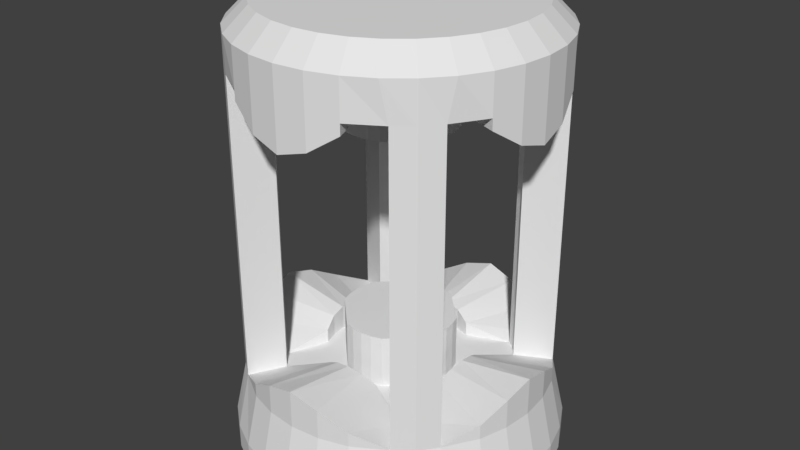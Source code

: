 # Source: energyCapsule.blend  (saved by Blender 2.79.0; exported with 4.5.12 LTS)
import bpy
from mathutils import Matrix  # noqa: F401  (used for matrix-valued properties, if any)

bpy.ops.wm.read_factory_settings(use_empty=True)
scene = bpy.context.scene
scene.name = 'Scene'

# ---- collections
col_collection_1 = bpy.data.collections.new('Collection 1'); scene.collection.children.link(col_collection_1)

# ---- world
world_world = bpy.data.worlds.new('World'); scene.world = world_world
world_world.color = (0.05088, 0.05088, 0.05088)
world_world.use_sun_shadow = False
world_world.sun_shadow_jitter_overblur = 0.0
world_world.cycles.sampling_method = 'MANUAL'

# ---- meshes
me_cylinder_002 = bpy.data.meshes.new('Cylinder.002')
me_cylinder_002.from_pydata([(-1.075, 2.327e-07, 0.1556), (-1.0, 2.384e-07, 0.5), (-1.054, 0.2097, 0.1556), (-0.9808, 0.1951, 0.5), (-0.9932, 0.4114, 0.1556), (-0.9239, 0.3827, 0.5), (-0.8938, 0.5972, 0.1556), (-0.797, 0.5901, 0.5), (-0.7601, 0.7601, 0.1556), (-0.7071, 0.7071, 0.5), (-0.5972, 0.8938, 0.1556), (-0.5901, 0.797, 0.5), (-0.4114, 0.9932, 0.1556), (-0.3827, 0.9239, 0.5), (-0.2097, 1.054, 0.1556), (-0.1951, 0.9808, 0.5), (3.756e-07, 1.075, 0.1556), (3.576e-07, 1.0, 0.5), (0.2097, 1.054, 0.1556), (0.1951, 0.9808, 0.5), (0.4114, 0.9932, 0.1556), (0.3827, 0.9239, 0.5), (0.5972, 0.8938, 0.1556), (0.5901, 0.797, 0.5), (0.7601, 0.7601, 0.1556), (0.7071, 0.7071, 0.5), (0.8938, 0.5972, 0.1556), (0.797, 0.5901, 0.5), (0.9932, 0.4114, 0.1556), (0.9239, 0.3827, 0.5), (1.054, 0.2097, 0.1556), (0.9808, 0.1951, 0.5), (1.075, -1.518e-07, 0.1556), (1.0, -1.192e-07, 0.5), (1.054, -0.2097, 0.1556), (0.9808, -0.1951, 0.5), (0.9932, -0.4114, 0.1556), (0.9239, -0.3827, 0.5), (0.8938, -0.5972, 0.1556), (0.797, -0.5901, 0.5), (0.7601, -0.7601, 0.1556), (0.7071, -0.7071, 0.5), (0.5972, -0.8938, 0.1556), (0.5901, -0.797, 0.5), (0.4114, -0.9932, 0.1556), (0.3827, -0.9239, 0.5), (0.2097, -1.054, 0.1556), (0.1951, -0.9808, 0.5), (-5.855e-07, -1.075, 0.1556), (-5.364e-07, -1.0, 0.5), (-0.2097, -1.054, 0.1556), (-0.1951, -0.9808, 0.5), (-0.4114, -0.9932, 0.1556), (-0.3827, -0.9239, 0.5), (-0.5972, -0.8938, 0.1556), (-0.5901, -0.797, 0.5), (-0.7601, -0.7601, 0.1556), (-0.7071, -0.7071, 0.5), (-0.8938, -0.5972, 0.1556), (-0.797, -0.5901, 0.5), (-0.9932, -0.4114, 0.1556), (-0.9239, -0.3827, 0.5), (-1.054, -0.2097, 0.1556), (-0.9808, -0.1951, 0.5), (-0.4904, 0.09755, 0.5), (-0.5, 2.98e-07, 0.5), (-0.4619, 0.1913, 0.5), (-0.5719, 0.4684, 0.5), (-0.5303, 0.5303, 0.5), (-0.4684, 0.5719, 0.5), (-0.1913, 0.4619, 0.5), (-0.09754, 0.4904, 0.5), (1.788e-07, 0.5, 0.5), (0.09755, 0.4904, 0.5), (0.1913, 0.4619, 0.5), (0.4684, 0.5719, 0.5), (0.5303, 0.5303, 0.5), (0.5719, 0.4684, 0.5), (0.4619, 0.1913, 0.5), (0.4904, 0.09755, 0.5), (0.5, 1.49e-07, 0.5), (0.4904, -0.09755, 0.5), (0.4619, -0.1913, 0.5), (0.5719, -0.4684, 0.5), (0.5303, -0.5303, 0.5), (0.4684, -0.5719, 0.5), (0.1913, -0.4619, 0.5), (0.09754, -0.4904, 0.5), (-2.086e-07, -0.5, 0.5), (-0.09755, -0.4904, 0.5), (-0.1913, -0.4619, 0.5), (-0.4684, -0.5719, 0.5), (-0.5303, -0.5303, 0.5), (-0.5719, -0.4684, 0.5), (-0.4619, -0.1913, 0.5), (-0.4904, -0.09754, 0.5), (-0.9808, 0.1951, 0.6937), (-1.0, 2.384e-07, 0.75), (-0.9239, 0.3827, 0.5937), (-0.1951, 0.9808, 0.6937), (-0.3827, 0.9239, 0.5937), (3.576e-07, 1.0, 0.75), (0.1951, 0.9808, 0.6937), (0.3827, 0.9239, 0.5937), (0.9808, 0.1951, 0.6937), (0.9239, 0.3827, 0.5937), (1.0, -1.192e-07, 0.75), (0.9808, -0.1951, 0.6937), (0.9239, -0.3827, 0.5937), (0.1951, -0.9808, 0.6937), (0.3827, -0.9239, 0.5937), (-5.364e-07, -1.0, 0.75), (-0.1951, -0.9808, 0.6937), (-0.3827, -0.9239, 0.5937), (-0.9808, -0.1951, 0.6937), (-0.9239, -0.3827, 0.5937), (-0.4904, 0.09755, 0.647), (-0.5, 2.98e-07, 0.6669), (-0.4619, 0.1913, 0.5937), (-0.09754, 0.4904, 0.647), (-0.1913, 0.4619, 0.5937), (1.788e-07, 0.5, 0.6669), (0.09755, 0.4904, 0.647), (0.1913, 0.4619, 0.5937), (0.4904, 0.09755, 0.647), (0.4619, 0.1913, 0.5937), (0.5, 1.49e-07, 0.6669), (0.4904, -0.09755, 0.647), (0.4619, -0.1913, 0.5937), (0.09754, -0.4904, 0.647), (0.1913, -0.4619, 0.5937), (-2.086e-07, -0.5, 0.6669), (-0.09755, -0.4904, 0.647), (-0.1913, -0.4619, 0.5937), (-0.4904, -0.09754, 0.647), (-0.4619, -0.1913, 0.5937), (-0.797, 0.5901, 1.5), (-0.5901, 0.797, 1.5), (0.797, 0.5901, 1.5), (0.7071, -0.7071, 1.5), (0.5901, -0.797, 1.5), (-0.7071, -0.7071, 1.5), (-0.5901, -0.797, 1.5), (-0.4684, 0.5719, 1.5), (0.5303, 0.5303, 1.5), (0.5719, 0.4684, 1.5), (0.5303, -0.5303, 1.5), (0.5719, -0.4684, 1.5), (0.4684, -0.5719, 1.5), (-0.5303, -0.5303, 1.5), (-0.4684, -0.5719, 1.5), (1.0, 2.384e-07, 2.75), (1.0, 1.788e-07, 2.5), (0.9808, 0.1951, 2.75), (0.9808, 0.1951, 2.5), (0.9239, 0.3827, 2.75), (0.9239, 0.3827, 2.5), (0.8315, 0.5556, 2.75), (0.797, 0.5901, 2.5), (0.7071, 0.7071, 2.75), (0.7071, 0.7071, 2.5), (0.5556, 0.8315, 2.75), (0.5901, 0.797, 2.5), (0.3827, 0.9239, 2.75), (0.3827, 0.9239, 2.5), (0.1951, 0.9808, 2.75), (0.1951, 0.9808, 2.5), (-5.96e-08, 1.0, 2.75), (-1.192e-07, 1.0, 2.5), (-0.1951, 0.9808, 2.75), (-0.1951, 0.9808, 2.5), (-0.3827, 0.9239, 2.75), (-0.3827, 0.9239, 2.5), (-0.5556, 0.8315, 2.75), (-0.5901, 0.797, 2.5), (-0.7071, 0.7071, 2.75), (-0.7071, 0.7071, 2.5), (-0.8315, 0.5556, 2.75), (-0.797, 0.5901, 2.5), (-0.9239, 0.3827, 2.75), (-0.9239, 0.3827, 2.5), (-0.9808, 0.1951, 2.75), (-0.9808, 0.1951, 2.5), (-1.0, -1.192e-07, 2.75), (-1.0, -1.192e-07, 2.5), (-0.9808, -0.1951, 2.75), (-0.9808, -0.1951, 2.5), (-0.9239, -0.3827, 2.75), (-0.9239, -0.3827, 2.5), (-0.8315, -0.5556, 2.75), (-0.797, -0.5901, 2.5), (-0.7071, -0.7071, 2.75), (-0.7071, -0.7071, 2.5), (-0.5556, -0.8315, 2.75), (-0.5901, -0.797, 2.5), (-0.3827, -0.9239, 2.75), (-0.3827, -0.9239, 2.5), (-0.1951, -0.9808, 2.75), (-0.1951, -0.9808, 2.5), (7.749e-07, -1.0, 2.75), (7.749e-07, -1.0, 2.5), (0.1951, -0.9808, 2.75), (0.1951, -0.9808, 2.5), (0.3827, -0.9239, 2.75), (0.3827, -0.9239, 2.5), (0.5556, -0.8315, 2.75), (0.5901, -0.797, 2.5), (0.7071, -0.7071, 2.75), (0.7071, -0.7071, 2.5), (0.8315, -0.5556, 2.75), (0.797, -0.5901, 2.5), (0.9239, -0.3827, 2.75), (0.9239, -0.3827, 2.5), (0.9808, -0.1951, 2.75), (0.9808, -0.1951, 2.5), (0.7662, 0.1524, 2.483), (0.7812, 2.736e-07, 2.483), (0.7218, 0.299, 2.483), (0.5719, 0.4684, 2.5), (0.5303, 0.5303, 2.5), (0.4684, 0.5719, 2.5), (0.299, 0.7218, 2.483), (0.1524, 0.7662, 2.483), (-1.264e-07, 0.7813, 2.483), (-0.1524, 0.7662, 2.483), (-0.299, 0.7218, 2.483), (-0.4684, 0.5719, 2.5), (-0.5303, 0.5303, 2.5), (-0.5719, 0.4684, 2.5), (-0.7218, 0.299, 2.483), (-0.7662, 0.1524, 2.483), (-0.7813, 4.079e-08, 2.483), (-0.7662, -0.1524, 2.483), (-0.7218, -0.299, 2.483), (-0.5719, -0.4684, 2.5), (-0.5303, -0.5303, 2.5), (-0.4684, -0.5719, 2.5), (-0.299, -0.7218, 2.483), (-0.1524, -0.7662, 2.483), (6.187e-07, -0.7812, 2.483), (0.1524, -0.7662, 2.483), (0.299, -0.7218, 2.483), (0.4684, -0.5719, 2.5), (0.5303, -0.5303, 2.5), (0.5719, -0.4684, 2.5), (0.7218, -0.299, 2.483), (0.7662, -0.1524, 2.483), (0.9808, 0.1951, 2.306), (1.0, 1.788e-07, 2.25), (0.9239, 0.3827, 2.431), (0.1951, 0.9808, 2.306), (0.3827, 0.9239, 2.431), (-1.192e-07, 1.0, 2.25), (-0.1951, 0.9808, 2.306), (-0.3827, 0.9239, 2.431), (-0.9808, 0.1951, 2.306), (-0.9239, 0.3827, 2.431), (-1.0, -1.192e-07, 2.25), (-0.9808, -0.1951, 2.306), (-0.9239, -0.3827, 2.431), (-0.1951, -0.9808, 2.306), (-0.3827, -0.9239, 2.431), (7.749e-07, -1.0, 2.25), (0.1951, -0.9808, 2.306), (0.3827, -0.9239, 2.431), (0.9808, -0.1951, 2.306), (0.9239, -0.3827, 2.431), (0.7662, 0.1524, 2.332), (0.7812, 2.736e-07, 2.288), (0.7218, 0.299, 2.429), (0.1524, 0.7662, 2.332), (0.299, 0.7218, 2.429), (-1.264e-07, 0.7813, 2.288), (-0.1524, 0.7662, 2.332), (-0.299, 0.7218, 2.429), (-0.7662, 0.1524, 2.332), (-0.7218, 0.299, 2.429), (-0.7813, 4.079e-08, 2.288), (-0.7662, -0.1524, 2.332), (-0.7218, -0.299, 2.429), (-0.1524, -0.7662, 2.332), (-0.299, -0.7218, 2.429), (5.255e-07, -0.7812, 2.288), (0.1524, -0.7662, 2.332), (0.299, -0.7218, 2.429), (0.7662, -0.1524, 2.332), (0.7218, -0.299, 2.429), (0.7071, 0.7071, 1.5), (0.5901, 0.797, 1.5), (-0.7071, 0.7071, 1.5), (-0.797, -0.5901, 1.5), (0.797, -0.5901, 1.5), (0.4684, 0.5719, 1.5), (-0.5303, 0.5303, 1.5), (-0.5719, 0.4684, 1.5), (-0.5719, -0.4684, 1.5), (-0.3678, 0.07316, 0.5), (-0.375, 3.278e-07, 0.5), (-0.3465, 0.1435, 0.5), (-0.07316, 0.3678, 0.5), (-0.1435, 0.3465, 0.5), (1.788e-07, 0.375, 0.5), (0.07316, 0.3678, 0.5), (0.1435, 0.3465, 0.5), (0.3678, 0.07316, 0.5), (0.3465, 0.1435, 0.5), (0.375, 1.788e-07, 0.5), (0.3678, -0.07316, 0.5), (0.3465, -0.1435, 0.5), (0.07316, -0.3678, 0.5), (0.1435, -0.3465, 0.5), (-1.49e-07, -0.375, 0.5), (-0.07316, -0.3678, 0.5), (-0.1435, -0.3465, 0.5), (-0.3678, -0.07316, 0.5), (-0.3465, -0.1435, 0.5), (0.3678, 0.07316, 2.5), (0.375, 3.278e-07, 2.5), (0.3465, 0.1435, 2.5), (0.07316, 0.3678, 2.5), (0.1435, 0.3465, 2.5), (-2.98e-08, 0.375, 2.5), (-0.07316, 0.3678, 2.5), (-0.1435, 0.3465, 2.5), (-0.3678, 0.07316, 2.5), (-0.3465, 0.1435, 2.5), (-0.375, 2.086e-07, 2.5), (-0.3678, -0.07316, 2.5), (-0.3465, -0.1435, 2.5), (-0.07316, -0.3678, 2.5), (-0.1435, -0.3465, 2.5), (2.98e-07, -0.375, 2.5), (0.07316, -0.3678, 2.5), (0.1435, -0.3465, 2.5), (0.3678, -0.07316, 2.5), (0.3465, -0.1435, 2.5), (-0.3678, 0.07316, 0.85), (-0.375, 3.278e-07, 0.85), (-0.3465, 0.1435, 0.85), (-0.07316, 0.3678, 0.85), (-0.1435, 0.3465, 0.85), (1.788e-07, 0.375, 0.85), (0.07316, 0.3678, 0.85), (0.1435, 0.3465, 0.85), (0.3678, 0.07316, 0.85), (0.3465, 0.1435, 0.85), (0.375, 1.788e-07, 0.85), (0.3678, -0.07316, 0.85), (0.3465, -0.1435, 0.85), (0.07316, -0.3678, 0.85), (0.1435, -0.3465, 0.85), (-1.49e-07, -0.375, 0.85), (-0.07316, -0.3678, 0.85), (-0.1435, -0.3465, 0.85), (-0.3678, -0.07316, 0.85), (-0.3465, -0.1435, 0.85), (0.3678, 0.07316, 2.15), (0.375, 3.278e-07, 2.15), (0.3465, 0.1435, 2.15), (0.07316, 0.3678, 2.15), (0.1435, 0.3465, 2.15), (-2.98e-08, 0.375, 2.15), (-0.07316, 0.3678, 2.15), (-0.1435, 0.3465, 2.15), (-0.3678, 0.07316, 2.15), (-0.3465, 0.1435, 2.15), (-0.375, 2.086e-07, 2.15), (-0.3678, -0.07316, 2.15), (-0.3465, -0.1435, 2.15), (-0.07316, -0.3678, 2.15), (-0.1435, -0.3465, 2.15), (2.98e-07, -0.375, 2.15), (0.07316, -0.3678, 2.15), (0.1435, -0.3465, 2.15), (0.3678, -0.07316, 2.15), (0.3465, -0.1435, 2.15), (0.85, 2.384e-07, 2.9), (0.8337, 0.1658, 2.9), (0.7853, 0.3253, 2.9), (0.7067, 0.4722, 2.9), (0.601, 0.601, 2.9), (0.4722, 0.7067, 2.9), (0.3253, 0.7853, 2.9), (0.1658, 0.8337, 2.9), (0.0, 0.85, 2.9), (-0.1658, 0.8337, 2.9), (-0.3253, 0.7853, 2.9), (-0.4722, 0.7067, 2.9), (-0.601, 0.601, 2.9), (-0.7067, 0.4722, 2.9), (-0.7853, 0.3253, 2.9), (-0.8337, 0.1658, 2.9), (-0.85, -5.96e-08, 2.9), (-0.8337, -0.1658, 2.9), (-0.7853, -0.3253, 2.9), (-0.7067, -0.4722, 2.9), (-0.601, -0.601, 2.9), (-0.4722, -0.7067, 2.9), (-0.3253, -0.7853, 2.9), (-0.1658, -0.8337, 2.9), (6.557e-07, -0.85, 2.9), (0.1658, -0.8337, 2.9), (0.3253, -0.7853, 2.9), (0.4722, -0.7067, 2.9), (0.601, -0.601, 2.9), (0.7067, -0.4722, 2.9), (0.7853, -0.3253, 2.9), (0.8337, -0.1658, 2.9), (-1.075, 2.327e-07, -0.005625), (-1.054, 0.2097, -0.005625), (-0.9932, 0.4114, -0.005625), (-0.8938, 0.5972, -0.005625), (-0.7601, 0.7601, -0.005625), (-0.5972, 0.8938, -0.005625), (-0.4114, 0.9932, -0.005625), (-0.2097, 1.054, -0.005625), (3.747e-07, 1.075, -0.005625), (0.2097, 1.054, -0.005625), (0.4114, 0.9932, -0.005625), (0.5972, 0.8938, -0.005625), (0.7601, 0.7601, -0.005625), (0.8938, 0.5972, -0.005625), (0.9932, 0.4114, -0.005625), (1.054, 0.2097, -0.005625), (1.075, -1.518e-07, -0.005625), (1.054, -0.2097, -0.005625), (0.9932, -0.4114, -0.005625), (0.8938, -0.5972, -0.005625), (0.7601, -0.7601, -0.005625), (0.5972, -0.8938, -0.005625), (0.4114, -0.9932, -0.005625), (0.2097, -1.054, -0.005625), (-5.864e-07, -1.075, -0.005625), (-0.2097, -1.054, -0.005625), (-0.4114, -0.9932, -0.005625), (-0.5972, -0.8938, -0.005625), (-0.7601, -0.7601, -0.005625), (-0.8938, -0.5972, -0.005625), (-0.9932, -0.4114, -0.005625), (-1.054, -0.2097, -0.005625)], [], [(0, 1, 3, 2), (2, 3, 5, 4), (4, 5, 7, 6), (6, 7, 9, 8), (8, 9, 11, 10), (10, 11, 13, 12), (12, 13, 15, 14), (14, 15, 17, 16), (16, 17, 19, 18), (18, 19, 21, 20), (20, 21, 23, 22), (22, 23, 25, 24), (24, 25, 27, 26), (26, 27, 29, 28), (28, 29, 31, 30), (30, 31, 33, 32), (32, 33, 35, 34), (34, 35, 37, 36), (36, 37, 39, 38), (38, 39, 41, 40), (40, 41, 43, 42), (42, 43, 45, 44), (44, 45, 47, 46), (46, 47, 49, 48), (48, 49, 51, 50), (50, 51, 53, 52), (52, 53, 55, 54), (54, 55, 57, 56), (56, 57, 59, 58), (58, 59, 61, 60), (35, 33, 106, 107), (60, 61, 63, 62), (62, 63, 1, 0), (2, 4, 410, 409), (72, 71, 299, 301), (23, 21, 74, 75), (11, 9, 289, 137), (39, 83, 147, 291), (17, 15, 99, 101), (29, 78, 125, 105), (74, 21, 103, 123), (7, 5, 66, 67), (92, 93, 295, 149), (25, 23, 288, 287), (61, 59, 93, 94), (71, 72, 121, 119), (66, 5, 98, 118), (70, 71, 119, 120), (23, 75, 292, 288), (84, 85, 148, 146), (45, 43, 85, 86), (51, 49, 111, 112), (33, 31, 104, 106), (15, 13, 100, 99), (55, 53, 90, 91), (59, 57, 141, 290), (29, 27, 77, 78), (82, 37, 108, 128), (95, 65, 117, 134), (81, 82, 128, 127), (94, 95, 134, 135), (39, 37, 82, 83), (91, 92, 149, 150), (13, 11, 69, 70), (5, 3, 96, 98), (80, 81, 127, 126), (98, 96, 116, 118), (99, 100, 120, 119), (106, 104, 124, 126), (112, 111, 131, 132), (101, 99, 119, 121), (107, 106, 126, 127), (113, 112, 132, 133), (114, 115, 135, 134), (102, 101, 121, 122), (108, 107, 127, 128), (109, 110, 130, 129), (96, 97, 117, 116), (97, 114, 134, 117), (103, 102, 122, 123), (104, 105, 125, 124), (111, 109, 129, 131), (53, 51, 112, 113), (72, 73, 122, 121), (86, 87, 129, 130), (61, 94, 135, 115), (73, 74, 123, 122), (63, 61, 115, 114), (87, 88, 131, 129), (19, 17, 101, 102), (88, 89, 132, 131), (37, 35, 107, 108), (89, 90, 133, 132), (90, 53, 113, 133), (47, 45, 110, 109), (3, 1, 97, 96), (1, 63, 114, 97), (13, 70, 120, 100), (65, 64, 116, 117), (21, 19, 102, 103), (78, 79, 124, 125), (64, 66, 118, 116), (45, 86, 130, 110), (79, 80, 126, 124), (31, 29, 105, 104), (49, 47, 109, 111), (139, 291, 147, 146), (290, 141, 149, 295), (287, 288, 292, 144), (140, 139, 146, 148), (289, 136, 294, 293), (138, 287, 144, 145), (137, 289, 293, 143), (141, 142, 150, 149), (55, 91, 150, 142), (41, 39, 291, 139), (69, 11, 137, 143), (27, 25, 287, 138), (7, 67, 294, 136), (57, 55, 142, 141), (93, 59, 290, 295), (77, 27, 138, 145), (43, 41, 139, 140), (67, 68, 293, 294), (85, 43, 140, 148), (75, 76, 144, 292), (9, 7, 136, 289), (68, 69, 143, 293), (83, 84, 146, 147), (76, 77, 145, 144), (151, 152, 154, 153), (153, 154, 156, 155), (155, 156, 158, 157), (157, 158, 160, 159), (159, 160, 162, 161), (161, 162, 164, 163), (163, 164, 166, 165), (165, 166, 168, 167), (167, 168, 170, 169), (169, 170, 172, 171), (171, 172, 174, 173), (173, 174, 176, 175), (175, 176, 178, 177), (177, 178, 180, 179), (179, 180, 182, 181), (181, 182, 184, 183), (183, 184, 186, 185), (185, 186, 188, 187), (187, 188, 190, 189), (189, 190, 192, 191), (191, 192, 194, 193), (193, 194, 196, 195), (195, 196, 198, 197), (197, 198, 200, 199), (199, 200, 202, 201), (201, 202, 204, 203), (203, 204, 206, 205), (205, 206, 208, 207), (207, 208, 210, 209), (209, 210, 212, 211), (186, 184, 257, 258), (211, 212, 214, 213), (213, 214, 152, 151), (161, 163, 382, 381), (241, 240, 332, 333), (174, 172, 225, 226), (162, 160, 287, 288), (190, 234, 295, 290), (168, 166, 250, 252), (180, 229, 276, 256), (225, 172, 254, 274), (158, 156, 217, 218), (243, 244, 147, 146), (176, 174, 137, 289), (212, 210, 244, 245), (222, 223, 272, 270), (217, 156, 249, 269), (221, 222, 270, 271), (174, 226, 143, 137), (235, 236, 150, 149), (196, 194, 236, 237), (202, 200, 262, 263), (184, 182, 255, 257), (166, 164, 251, 250), (206, 204, 241, 242), (210, 208, 139, 291), (180, 178, 228, 229), (233, 188, 259, 279), (246, 216, 268, 285), (232, 233, 279, 278), (245, 246, 285, 286), (190, 188, 233, 234), (242, 243, 146, 148), (164, 162, 220, 221), (156, 154, 247, 249), (231, 232, 278, 277), (249, 247, 267, 269), (250, 251, 271, 270), (257, 255, 275, 277), (263, 262, 282, 283), (252, 250, 270, 272), (258, 257, 277, 278), (264, 263, 283, 284), (265, 266, 286, 285), (253, 252, 272, 273), (259, 258, 278, 279), (260, 261, 281, 280), (247, 248, 268, 267), (248, 265, 285, 268), (254, 253, 273, 274), (255, 256, 276, 275), (262, 260, 280, 282), (204, 202, 263, 264), (223, 224, 273, 272), (237, 238, 280, 281), (212, 245, 286, 266), (224, 225, 274, 273), (214, 212, 266, 265), (238, 239, 282, 280), (170, 168, 252, 253), (239, 240, 283, 282), (188, 186, 258, 259), (240, 241, 284, 283), (241, 204, 264, 284), (198, 196, 261, 260), (154, 152, 248, 247), (152, 214, 265, 248), (164, 221, 271, 251), (216, 215, 267, 268), (172, 170, 253, 254), (229, 230, 275, 276), (215, 217, 269, 267), (196, 237, 281, 261), (230, 231, 277, 275), (182, 180, 256, 255), (200, 198, 260, 262), (206, 242, 148, 140), (192, 190, 290, 141), (220, 162, 288, 292), (178, 176, 289, 136), (158, 218, 145, 138), (208, 206, 140, 139), (244, 210, 291, 147), (228, 178, 136, 294), (194, 192, 141, 142), (218, 219, 144, 145), (236, 194, 142, 150), (226, 227, 293, 143), (160, 158, 138, 287), (219, 220, 292, 144), (234, 235, 149, 295), (227, 228, 294, 293), (333, 332, 372, 373), (74, 78, 77, 76, 75), (82, 86, 85, 84, 83), (90, 94, 93, 92, 91), (66, 70, 69, 68, 67), (225, 229, 228, 227, 226), (233, 237, 236, 235, 234), (241, 245, 244, 243, 242), (217, 221, 220, 219, 218), (299, 300, 340, 339), (73, 72, 301, 302), (215, 216, 317, 316), (87, 86, 310, 309), (230, 229, 325, 324), (74, 73, 302, 303), (217, 215, 316, 318), (88, 87, 309, 311), (78, 74, 303, 305), (231, 230, 324, 326), (89, 88, 311, 312), (86, 82, 308, 310), (232, 231, 326, 327), (246, 245, 335, 334), (90, 89, 312, 313), (94, 90, 313, 315), (233, 232, 327, 328), (216, 246, 334, 317), (70, 66, 298, 300), (64, 65, 297, 296), (229, 225, 323, 325), (79, 78, 305, 304), (222, 221, 320, 319), (66, 64, 296, 298), (237, 233, 328, 330), (80, 79, 304, 306), (223, 222, 319, 321), (245, 241, 333, 335), (81, 80, 306, 307), (224, 223, 321, 322), (95, 94, 315, 314), (221, 217, 318, 320), (82, 81, 307, 308), (238, 237, 330, 329), (225, 224, 322, 323), (65, 95, 314, 297), (239, 238, 329, 331), (240, 239, 331, 332), (71, 70, 300, 299), (336, 337, 354, 355, 353, 352, 351, 349, 350, 348, 347, 346, 344, 345, 343, 342, 341, 339, 340, 338), (356, 357, 374, 375, 373, 372, 371, 369, 370, 368, 367, 366, 364, 365, 363, 362, 361, 359, 360, 358), (316, 317, 357, 356), (301, 299, 339, 341), (334, 335, 375, 374), (318, 316, 356, 358), (302, 301, 341, 342), (317, 334, 374, 357), (319, 320, 360, 359), (303, 302, 342, 343), (305, 303, 343, 345), (321, 319, 359, 361), (304, 305, 345, 344), (310, 308, 348, 350), (322, 321, 361, 362), (306, 304, 344, 346), (315, 313, 353, 355), (323, 322, 362, 363), (307, 306, 346, 347), (300, 298, 338, 340), (324, 325, 365, 364), (308, 307, 347, 348), (325, 323, 363, 365), (326, 324, 364, 366), (309, 310, 350, 349), (330, 328, 368, 370), (327, 326, 366, 367), (311, 309, 349, 351), (335, 333, 373, 375), (328, 327, 367, 368), (312, 311, 351, 352), (320, 318, 358, 360), (329, 330, 370, 369), (313, 312, 352, 353), (296, 297, 337, 336), (331, 329, 369, 371), (314, 315, 355, 354), (298, 296, 336, 338), (332, 331, 371, 372), (297, 314, 354, 337), (376, 377, 378, 379, 380, 381, 382, 383, 384, 385, 386, 387, 388, 389, 390, 391, 392, 393, 394, 395, 396, 397, 398, 399, 400, 401, 402, 403, 404, 405, 406, 407), (179, 181, 391, 390), (197, 199, 400, 399), (153, 155, 378, 377), (171, 173, 387, 386), (189, 191, 396, 395), (207, 209, 405, 404), (163, 165, 383, 382), (181, 183, 392, 391), (199, 201, 401, 400), (155, 157, 379, 378), (173, 175, 388, 387), (191, 193, 397, 396), (209, 211, 406, 405), (165, 167, 384, 383), (183, 185, 393, 392), (201, 203, 402, 401), (157, 159, 380, 379), (175, 177, 389, 388), (193, 195, 398, 397), (211, 213, 407, 406), (167, 169, 385, 384), (185, 187, 394, 393), (203, 205, 403, 402), (159, 161, 381, 380), (177, 179, 390, 389), (195, 197, 399, 398), (151, 153, 377, 376), (213, 151, 376, 407), (169, 171, 386, 385), (187, 189, 395, 394), (205, 207, 404, 403), (20, 22, 419, 418), (38, 40, 428, 427), (56, 58, 437, 436), (12, 14, 415, 414), (30, 32, 424, 423), (48, 50, 433, 432), (4, 6, 411, 410), (22, 24, 420, 419), (40, 42, 429, 428), (58, 60, 438, 437), (14, 16, 416, 415), (32, 34, 425, 424), (50, 52, 434, 433), (6, 8, 412, 411), (24, 26, 421, 420), (42, 44, 430, 429), (60, 62, 439, 438), (16, 18, 417, 416), (34, 36, 426, 425), (52, 54, 435, 434), (8, 10, 413, 412), (26, 28, 422, 421), (44, 46, 431, 430), (0, 2, 409, 408), (62, 0, 408, 439), (18, 20, 418, 417), (36, 38, 427, 426), (54, 56, 436, 435), (10, 12, 414, 413), (28, 30, 423, 422), (46, 48, 432, 431), (118, 67, 7, 98), (98, 7, 5), (61, 59, 115), (93, 135, 115, 59), (91, 55, 113, 133), (55, 53, 113), (43, 110, 45), (85, 130, 110, 43), (83, 39, 108, 128), (108, 39, 37), (29, 27, 105), (77, 125, 105, 27), (21, 103, 23), (123, 75, 23, 103), (11, 100, 13), (69, 120, 100, 11), (86, 130, 85), (91, 133, 90), (67, 118, 66), (94, 135, 93), (75, 123, 74), (70, 120, 69), (78, 125, 77), (83, 128, 82)])
me_cylinder_002.use_remesh_preserve_volume = False
me_cylinder_002.use_remesh_preserve_attributes = False
me_cylinder_002.use_mirror_vertex_groups = False
me_cylinder_002.update()

# ---- objects
ob_base = bpy.data.objects.new('base', me_cylinder_002)

# ---- transforms, parenting, visibility, modifiers, constraints
ob_base.location = (0.0, 0.0, 0.0)
ob_base.lineart.crease_threshold = 0.0

# ---- collection membership
col_collection_1.objects.link(ob_base)

# ---- scene / render settings (as saved in the file)
scene.frame_start = 1; scene.frame_end = 250; scene.frame_set(1)
scene.render.engine = 'BLENDER_EEVEE_NEXT'
scene.render.resolution_percentage = 50
scene.render.dither_intensity = 0.0
scene.cycles.use_denoising = False
scene.cycles.samples = 128
scene.cycles.sampling_pattern = 'TABULATED_SOBOL'
scene.cycles.use_adaptive_sampling = False
scene.cycles.use_light_tree = False
scene.cycles.blur_glossy = 0.0
scene.cycles.sample_clamp_indirect = 0.0
scene.view_settings.view_transform = 'Standard'
bpy.context.view_layer.update()

# ---- added for rendering (the .blend has no active camera and no usable light): camera, sun
cam_auto = bpy.data.cameras.new('AutoCamera')
cam_auto.lens = 50.0
cam_auto.sensor_width = 36.0
cam_auto.clip_end = 1000.0
ob_auto_camera = bpy.data.objects.new('AutoCamera', cam_auto)
scene.collection.objects.link(ob_auto_camera)
ob_auto_camera.location = (3.89119, -4.66943, 4.56014)
ob_auto_camera.rotation_euler = (1.09748, -7.21219e-08, 0.694738)
scene.camera = ob_auto_camera
light_auto_sun = bpy.data.lights.new('AutoSun', 'SUN')
light_auto_sun.energy = 3.0
light_auto_sun.angle = 0.0523599
ob_auto_sun = bpy.data.objects.new('AutoSun', light_auto_sun)
scene.collection.objects.link(ob_auto_sun)
ob_auto_sun.rotation_euler = (0.872665, 0.174533, 0.523599)
bpy.context.view_layer.update()
